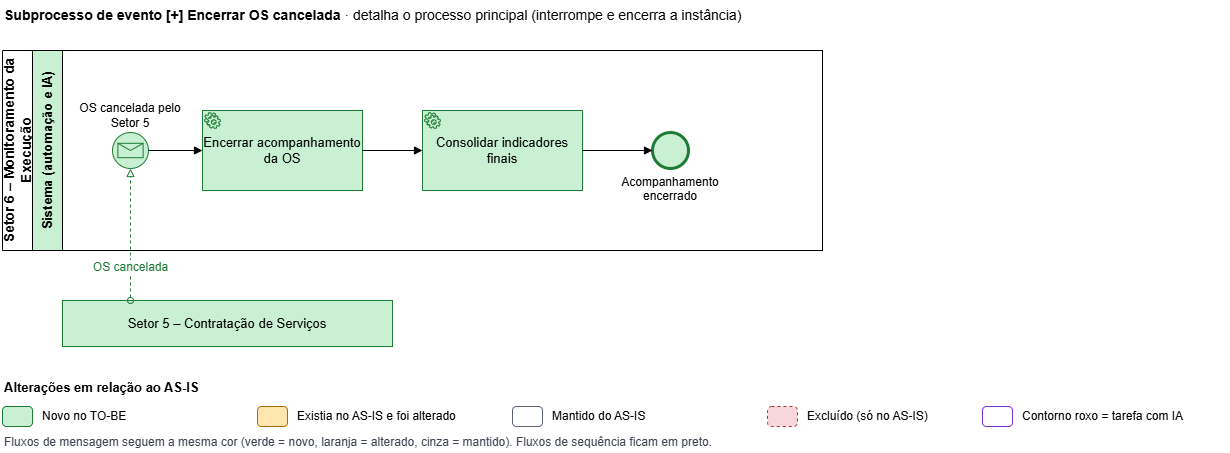

The diagram above was exported from draw.io. Its source (the exported page's mxGraphModel, read from the mxfile embedded in the PNG):
<mxGraphModel dx="2441" dy="694" grid="0" gridSize="10" guides="1" tooltips="1" connect="1" arrows="1" fold="1" page="1" pageScale="1" pageWidth="1169" pageHeight="827" math="0" shadow="0">
  <root>
    <mxCell id="0" />
    <mxCell id="1" parent="0" />
    <mxCell id="tit" parent="1" style="text;html=1;whiteSpace=wrap;align=left;verticalAlign=top;fontSize=12;fontSize=14;" value="&lt;b&gt;Subprocesso de evento [+] Encerrar OS cancelada&lt;/b&gt; · detalha o processo principal (interrompe e encerra a instância)" vertex="1">
      <mxGeometry height="30" width="1000" as="geometry" />
    </mxCell>
    <mxCell id="pool" parent="1" style="swimlane;horizontal=0;startSize=30;html=1;whiteSpace=wrap;fillColor=none;fontSize=14;fontStyle=1;" value="Setor 6 – Monitoramento da Execução" vertex="1">
      <mxGeometry height="200" width="820" y="50" as="geometry" />
    </mxCell>
    <mxCell id="LS" parent="1" style="swimlane;horizontal=0;startSize=30;html=1;whiteSpace=wrap;fontSize=13;fillColor=#C9F0D3;swimlaneFillColor=none;" value="Sistema (automação e IA)" vertex="1">
      <mxGeometry height="200" width="790" x="30" y="50" as="geometry" />
    </mxCell>
    <mxCell id="S5" parent="1" style="rounded=0;whiteSpace=wrap;html=1;fontSize=13;fillColor=#C9F0D3;strokeColor=#1E7B34;" value="Setor 5 – Contratação de Serviços" vertex="1">
      <mxGeometry height="46" width="330" x="60" y="300" as="geometry" />
    </mxCell>
    <mxCell id="st" parent="1" style="shape=mxgraph.bpmn.event;outline=standard;symbol=message;html=1;whiteSpace=wrap;fontSize=12;labelWidth=110;verticalLabelPosition=top;verticalAlign=bottom;fillColor=#C9F0D3;strokeColor=#1E7B34;" value="OS cancelada pelo Setor 5" vertex="1">
      <mxGeometry height="36" width="36" x="110" y="132" as="geometry" />
    </mxCell>
    <mxCell id="enc" parent="1" style="shape=mxgraph.bpmn.task;taskMarker=service;html=1;whiteSpace=wrap;fontSize=13;arcSize=12;fillColor=#C9F0D3;strokeColor=#1E7B34;" value="Encerrar acompanhamento da OS" vertex="1">
      <mxGeometry height="80" width="160" x="200" y="110" as="geometry" />
    </mxCell>
    <mxCell id="arq" parent="1" style="shape=mxgraph.bpmn.task;taskMarker=service;html=1;whiteSpace=wrap;fontSize=13;arcSize=12;fillColor=#C9F0D3;strokeColor=#1E7B34;" value="Consolidar indicadores finais" vertex="1">
      <mxGeometry height="80" width="160" x="420" y="110" as="geometry" />
    </mxCell>
    <mxCell id="end" parent="1" style="shape=mxgraph.bpmn.event;outline=end;symbol=general;html=1;whiteSpace=wrap;fontSize=12;labelWidth=110;verticalLabelPosition=bottom;verticalAlign=top;fillColor=#C9F0D3;strokeColor=#1E7B34;" value="Acompanhamento encerrado" vertex="1">
      <mxGeometry height="36" width="36" x="650" y="132" as="geometry" />
    </mxCell>
    <mxCell id="e1" edge="1" parent="1" source="st" style="edgeStyle=orthogonalEdgeStyle;html=1;endArrow=block;endFill=1;fontSize=12;rounded=0;jumpStyle=arc;jumpSize=8;labelBackgroundColor=#FFFFFF;" target="enc" value="">
      <mxGeometry relative="1" as="geometry" />
    </mxCell>
    <mxCell id="e2" edge="1" parent="1" source="enc" style="edgeStyle=orthogonalEdgeStyle;html=1;endArrow=block;endFill=1;fontSize=12;rounded=0;jumpStyle=arc;jumpSize=8;labelBackgroundColor=#FFFFFF;" target="arq" value="">
      <mxGeometry relative="1" as="geometry" />
    </mxCell>
    <mxCell id="e3" edge="1" parent="1" source="arq" style="edgeStyle=orthogonalEdgeStyle;html=1;endArrow=block;endFill=1;fontSize=12;rounded=0;jumpStyle=arc;jumpSize=8;labelBackgroundColor=#FFFFFF;" target="end" value="">
      <mxGeometry relative="1" as="geometry" />
    </mxCell>
    <mxCell id="e4" edge="1" parent="1" source="S5" style="edgeStyle=orthogonalEdgeStyle;html=1;dashed=1;startArrow=oval;startFill=0;endArrow=block;endFill=0;fontSize=12;rounded=0;jumpStyle=arc;jumpSize=8;labelBackgroundColor=#FFFFFF;exitX=0.206;exitY=0;entryX=0.5;entryY=1;strokeColor=#1E7B34;fontColor=#1E7B34;" target="st" value="OS cancelada">
      <mxGeometry relative="1" x="-0.5" as="geometry" />
    </mxCell>
    <mxCell id="lg_t" parent="1" style="text;html=1;whiteSpace=wrap;align=left;verticalAlign=middle;fontSize=12;fontSize=13;" value="&lt;b&gt;Alterações em relação ao AS-IS&amp;nbsp;&lt;/b&gt;" vertex="1">
      <mxGeometry height="22" width="420" y="376" as="geometry" />
    </mxCell>
    <mxCell id="lg_novo" parent="1" style="rounded=1;arcSize=20;html=1;fillColor=#C9F0D3;strokeColor=#1E7B34;" value="" vertex="1">
      <mxGeometry height="20" width="30" y="406" as="geometry" />
    </mxCell>
    <mxCell id="lg_novo_t" parent="1" style="text;html=1;whiteSpace=wrap;align=left;verticalAlign=middle;fontSize=12;" value="Novo no TO-BE" vertex="1">
      <mxGeometry height="20" width="210" x="38" y="406" as="geometry" />
    </mxCell>
    <mxCell id="lg_alt" parent="1" style="rounded=1;arcSize=20;html=1;fillColor=#FFE6AE;strokeColor=#B26B00;" value="" vertex="1">
      <mxGeometry height="20" width="30" x="255" y="406" as="geometry" />
    </mxCell>
    <mxCell id="lg_alt_t" parent="1" style="text;html=1;whiteSpace=wrap;align=left;verticalAlign=middle;fontSize=12;" value="Existia no AS-IS e foi alterado" vertex="1">
      <mxGeometry height="20" width="210" x="293" y="406" as="geometry" />
    </mxCell>
    <mxCell id="lg_man" parent="1" style="rounded=1;arcSize=20;html=1;fillColor=#FFFFFF;strokeColor=#5B6472;" value="" vertex="1">
      <mxGeometry height="20" width="30" x="510" y="406" as="geometry" />
    </mxCell>
    <mxCell id="lg_man_t" parent="1" style="text;html=1;whiteSpace=wrap;align=left;verticalAlign=middle;fontSize=12;" value="Mantido do AS-IS" vertex="1">
      <mxGeometry height="20" width="210" x="548" y="406" as="geometry" />
    </mxCell>
    <mxCell id="lg_exc" parent="1" style="rounded=1;arcSize=20;html=1;fillColor=#F8D7DA;strokeColor=#B02A37;dashed=1;" value="" vertex="1">
      <mxGeometry height="20" width="30" x="765" y="406" as="geometry" />
    </mxCell>
    <mxCell id="lg_exc_t" parent="1" style="text;html=1;whiteSpace=wrap;align=left;verticalAlign=middle;fontSize=12;" value="Excluído (só no AS-IS)" vertex="1">
      <mxGeometry height="20" width="170" x="803" y="406" as="geometry" />
    </mxCell>
    <mxCell id="lg_ia" parent="1" style="rounded=1;arcSize=20;html=1;fillColor=#FFFFFF;strokeColor=#7B2FD0;" value="" vertex="1">
      <mxGeometry height="20" width="30" x="980" y="406" as="geometry" />
    </mxCell>
    <mxCell id="lg_ia_t" parent="1" style="text;html=1;whiteSpace=wrap;align=left;verticalAlign=middle;fontSize=12;" value="Contorno roxo = tarefa com IA" vertex="1">
      <mxGeometry height="20" width="210" x="1018" y="406" as="geometry" />
    </mxCell>
    <mxCell id="lg_msg" parent="1" style="text;html=1;whiteSpace=wrap;align=left;verticalAlign=middle;fontSize=12;fontColor=#3F4553;" value="Fluxos de mensagem seguem a mesma cor (verde = novo, laranja = alterado, cinza = mantido). Fluxos de sequência ficam em preto." vertex="1">
      <mxGeometry height="20" width="1150" y="432" as="geometry" />
    </mxCell>
  </root>
</mxGraphModel>